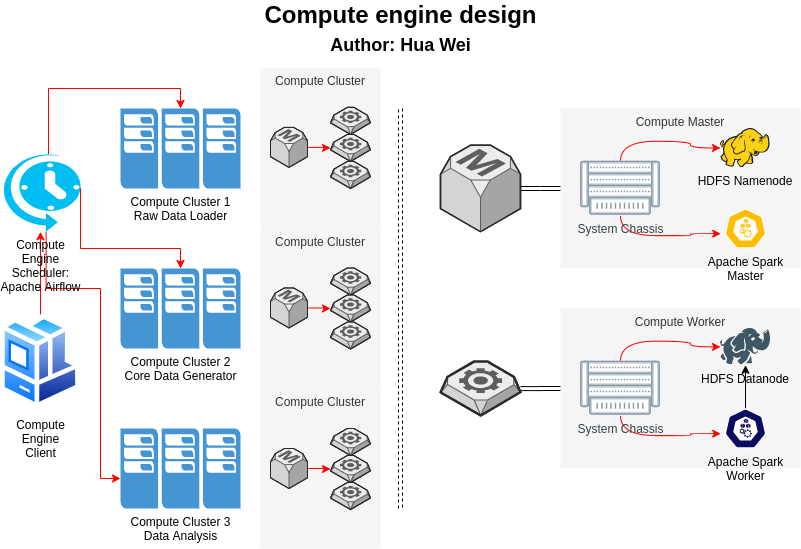

The diagram above was exported from draw.io. Its source (the exported page's mxGraphModel, read from the mxfile embedded in the PNG):
<mxGraphModel dx="1355" dy="806" grid="1" gridSize="10" guides="1" tooltips="1" connect="1" arrows="1" fold="1" page="1" pageScale="1" pageWidth="1169" pageHeight="827" math="0" shadow="0">
  <root>
    <mxCell id="0" />
    <mxCell id="1" parent="0" />
    <mxCell id="LlGZbb0HF1mH-INKBUCF-2" value="Compute Master" style="rounded=0;whiteSpace=wrap;html=1;fillColor=#f5f5f5;strokeColor=none;fontColor=#333333;verticalAlign=top;" vertex="1" parent="1">
      <mxGeometry x="600" y="120" width="240" height="160" as="geometry" />
    </mxCell>
    <mxCell id="LlGZbb0HF1mH-INKBUCF-3" value="Compute Worker" style="rounded=0;whiteSpace=wrap;html=1;fillColor=#f5f5f5;strokeColor=none;fontColor=#333333;verticalAlign=top;" vertex="1" parent="1">
      <mxGeometry x="600" y="320" width="240" height="160" as="geometry" />
    </mxCell>
    <mxCell id="LlGZbb0HF1mH-INKBUCF-6" value="" style="edgeStyle=orthogonalEdgeStyle;rounded=0;orthogonalLoop=1;jettySize=auto;html=1;shape=link;" edge="1" parent="1" source="LlGZbb0HF1mH-INKBUCF-4" target="LlGZbb0HF1mH-INKBUCF-2">
      <mxGeometry relative="1" as="geometry" />
    </mxCell>
    <mxCell id="LlGZbb0HF1mH-INKBUCF-4" value="" style="verticalLabelPosition=bottom;html=1;verticalAlign=top;strokeWidth=1;align=center;outlineConnect=0;dashed=0;outlineConnect=0;shape=mxgraph.aws3d.rdsMaster;fillColor=#ECECEC;strokeColor=#5E5E5E;aspect=fixed;" vertex="1" parent="1">
      <mxGeometry x="480" y="156.74" width="80" height="86.51" as="geometry" />
    </mxCell>
    <mxCell id="LlGZbb0HF1mH-INKBUCF-7" value="" style="edgeStyle=orthogonalEdgeStyle;rounded=0;orthogonalLoop=1;jettySize=auto;html=1;shape=link;" edge="1" parent="1" source="LlGZbb0HF1mH-INKBUCF-5" target="LlGZbb0HF1mH-INKBUCF-3">
      <mxGeometry relative="1" as="geometry" />
    </mxCell>
    <mxCell id="LlGZbb0HF1mH-INKBUCF-5" value="" style="verticalLabelPosition=bottom;html=1;verticalAlign=top;strokeWidth=1;align=center;outlineConnect=0;dashed=0;outlineConnect=0;shape=mxgraph.aws3d.worker;fillColor=#ECECEC;strokeColor=#5E5E5E;aspect=fixed;" vertex="1" parent="1">
      <mxGeometry x="480" y="372.97" width="80" height="54.05" as="geometry" />
    </mxCell>
    <mxCell id="LlGZbb0HF1mH-INKBUCF-19" style="edgeStyle=orthogonalEdgeStyle;curved=1;orthogonalLoop=1;jettySize=auto;html=1;exitX=0.5;exitY=0;exitDx=0;exitDy=0;entryX=0;entryY=0.5;entryDx=0;entryDy=0;strokeColor=#FF0000;fontColor=#000000;" edge="1" parent="1" source="LlGZbb0HF1mH-INKBUCF-8" target="LlGZbb0HF1mH-INKBUCF-10">
      <mxGeometry relative="1" as="geometry" />
    </mxCell>
    <mxCell id="LlGZbb0HF1mH-INKBUCF-20" style="edgeStyle=orthogonalEdgeStyle;curved=1;orthogonalLoop=1;jettySize=auto;html=1;exitX=0.5;exitY=1;exitDx=0;exitDy=0;entryX=0.005;entryY=0.63;entryDx=0;entryDy=0;entryPerimeter=0;strokeColor=#FF0000;fontColor=#000000;" edge="1" parent="1" source="LlGZbb0HF1mH-INKBUCF-8" target="LlGZbb0HF1mH-INKBUCF-15">
      <mxGeometry relative="1" as="geometry" />
    </mxCell>
    <mxCell id="LlGZbb0HF1mH-INKBUCF-8" value="System Chassis" style="aspect=fixed;perimeter=ellipsePerimeter;html=1;align=center;fontSize=12;verticalAlign=top;fontColor=#364149;shadow=0;dashed=0;image;image=img/lib/cumulus/chassis_bare_metal_empty.svg;labelBackgroundColor=none;" vertex="1" parent="1">
      <mxGeometry x="620" y="172.82999999999998" width="80" height="54.34" as="geometry" />
    </mxCell>
    <mxCell id="LlGZbb0HF1mH-INKBUCF-17" style="edgeStyle=orthogonalEdgeStyle;orthogonalLoop=1;jettySize=auto;html=1;exitX=0.5;exitY=0;exitDx=0;exitDy=0;fontColor=#000000;curved=1;strokeColor=#FF0000;" edge="1" parent="1" source="LlGZbb0HF1mH-INKBUCF-9" target="LlGZbb0HF1mH-INKBUCF-11">
      <mxGeometry relative="1" as="geometry" />
    </mxCell>
    <mxCell id="LlGZbb0HF1mH-INKBUCF-18" style="edgeStyle=orthogonalEdgeStyle;orthogonalLoop=1;jettySize=auto;html=1;exitX=0.5;exitY=1;exitDx=0;exitDy=0;entryX=0.005;entryY=0.63;entryDx=0;entryDy=0;entryPerimeter=0;curved=1;strokeColor=#FF0000;" edge="1" parent="1" source="LlGZbb0HF1mH-INKBUCF-9" target="LlGZbb0HF1mH-INKBUCF-14">
      <mxGeometry relative="1" as="geometry" />
    </mxCell>
    <mxCell id="LlGZbb0HF1mH-INKBUCF-9" value="System Chassis" style="aspect=fixed;perimeter=ellipsePerimeter;html=1;align=center;fontSize=12;verticalAlign=top;fontColor=#364149;shadow=0;dashed=0;image;image=img/lib/cumulus/chassis_bare_metal_empty.svg;labelBackgroundColor=none;" vertex="1" parent="1">
      <mxGeometry x="620" y="372.68" width="80" height="54.34" as="geometry" />
    </mxCell>
    <mxCell id="LlGZbb0HF1mH-INKBUCF-10" value="HDFS Namenode" style="shape=image;verticalLabelPosition=bottom;labelBackgroundColor=none;verticalAlign=top;aspect=fixed;imageAspect=0;image=data:image/svg+xml,(base64 omitted: 17224 chars);" vertex="1" parent="1">
      <mxGeometry x="760" y="140" width="50" height="38.95" as="geometry" />
    </mxCell>
    <mxCell id="LlGZbb0HF1mH-INKBUCF-11" value="HDFS Datanode" style="shape=image;verticalLabelPosition=bottom;labelBackgroundColor=none;verticalAlign=top;aspect=fixed;imageAspect=0;image=data:image/svg+xml,(base64 omitted: 6612 chars);" vertex="1" parent="1">
      <mxGeometry x="760" y="340" width="50" height="36.76" as="geometry" />
    </mxCell>
    <mxCell id="LlGZbb0HF1mH-INKBUCF-21" style="edgeStyle=orthogonalEdgeStyle;orthogonalLoop=1;jettySize=auto;html=1;exitX=0.5;exitY=0;exitDx=0;exitDy=0;exitPerimeter=0;entryX=0.5;entryY=1;entryDx=0;entryDy=0;strokeColor=#000000;fontColor=#000000;rounded=0;" edge="1" parent="1" source="LlGZbb0HF1mH-INKBUCF-14" target="LlGZbb0HF1mH-INKBUCF-11">
      <mxGeometry relative="1" as="geometry" />
    </mxCell>
    <mxCell id="LlGZbb0HF1mH-INKBUCF-14" value="Apache Spark&lt;br&gt;Worker" style="html=1;dashed=0;whitespace=wrap;fillColor=#0B0B61;strokeColor=#ffffff;points=[[0.005,0.63,0],[0.1,0.2,0],[0.9,0.2,0],[0.5,0,0],[0.995,0.63,0],[0.72,0.99,0],[0.5,1,0],[0.28,0.99,0]];shape=mxgraph.kubernetes.icon;prIcon=node;labelBackgroundColor=none;labelPosition=center;verticalLabelPosition=bottom;align=center;verticalAlign=top;" vertex="1" parent="1">
      <mxGeometry x="760" y="420" width="50" height="40" as="geometry" />
    </mxCell>
    <mxCell id="LlGZbb0HF1mH-INKBUCF-15" value="Apache Spark&lt;br&gt;Master" style="html=1;dashed=0;whitespace=wrap;fillColor=#FFBF00;strokeColor=#ffffff;points=[[0.005,0.63,0],[0.1,0.2,0],[0.9,0.2,0],[0.5,0,0],[0.995,0.63,0],[0.72,0.99,0],[0.5,1,0],[0.28,0.99,0]];shape=mxgraph.kubernetes.icon;prIcon=node;labelBackgroundColor=none;verticalAlign=top;labelPosition=center;verticalLabelPosition=bottom;align=center;" vertex="1" parent="1">
      <mxGeometry x="760" y="220" width="50" height="40" as="geometry" />
    </mxCell>
    <mxCell id="LlGZbb0HF1mH-INKBUCF-27" value="" style="edgeStyle=orthogonalEdgeStyle;rounded=0;orthogonalLoop=1;jettySize=auto;html=1;strokeColor=#FF0000;fontColor=#000000;" edge="1" parent="1" source="LlGZbb0HF1mH-INKBUCF-23" target="LlGZbb0HF1mH-INKBUCF-24">
      <mxGeometry relative="1" as="geometry">
        <mxPoint x="80" y="245.87999999999988" as="targetPoint" />
      </mxGeometry>
    </mxCell>
    <mxCell id="LlGZbb0HF1mH-INKBUCF-23" value="Compute&lt;br&gt;Engine&lt;br&gt;Client" style="aspect=fixed;perimeter=ellipsePerimeter;html=1;align=center;shadow=0;dashed=0;spacingTop=3;image;image=img/lib/active_directory/workstation_client.svg;labelBackgroundColor=none;fontColor=#000000;" vertex="1" parent="1">
      <mxGeometry x="40" y="325.88" width="80" height="94.12" as="geometry" />
    </mxCell>
    <mxCell id="LlGZbb0HF1mH-INKBUCF-36" style="edgeStyle=orthogonalEdgeStyle;rounded=0;orthogonalLoop=1;jettySize=auto;html=1;exitX=0.6;exitY=0.03;exitDx=0;exitDy=0;exitPerimeter=0;strokeColor=#FF0000;fontColor=#000000;" edge="1" parent="1" source="LlGZbb0HF1mH-INKBUCF-24" target="LlGZbb0HF1mH-INKBUCF-29">
      <mxGeometry relative="1" as="geometry">
        <Array as="points">
          <mxPoint x="88" y="100" />
          <mxPoint x="220" y="100" />
        </Array>
      </mxGeometry>
    </mxCell>
    <mxCell id="LlGZbb0HF1mH-INKBUCF-38" style="edgeStyle=orthogonalEdgeStyle;rounded=0;orthogonalLoop=1;jettySize=auto;html=1;exitX=1;exitY=0.45;exitDx=0;exitDy=0;exitPerimeter=0;strokeColor=#FF0000;fontColor=#000000;" edge="1" parent="1" source="LlGZbb0HF1mH-INKBUCF-24" target="LlGZbb0HF1mH-INKBUCF-30">
      <mxGeometry relative="1" as="geometry">
        <Array as="points">
          <mxPoint x="120" y="260" />
          <mxPoint x="220" y="260" />
        </Array>
      </mxGeometry>
    </mxCell>
    <mxCell id="LlGZbb0HF1mH-INKBUCF-39" style="edgeStyle=orthogonalEdgeStyle;rounded=0;orthogonalLoop=1;jettySize=auto;html=1;exitX=0.57;exitY=1;exitDx=0;exitDy=0;exitPerimeter=0;strokeColor=#FF0000;fontColor=#000000;" edge="1" parent="1" source="LlGZbb0HF1mH-INKBUCF-24" target="LlGZbb0HF1mH-INKBUCF-31">
      <mxGeometry relative="1" as="geometry">
        <Array as="points">
          <mxPoint x="86" y="300" />
          <mxPoint x="140" y="300" />
          <mxPoint x="140" y="490" />
        </Array>
      </mxGeometry>
    </mxCell>
    <mxCell id="LlGZbb0HF1mH-INKBUCF-24" value="Compute&lt;br&gt;Engine&lt;br&gt;Scheduler:&lt;br&gt;Apache Airflow" style="verticalLabelPosition=bottom;html=1;verticalAlign=top;align=center;strokeColor=none;fillColor=#00BEF2;shape=mxgraph.azure.scheduler;pointerEvents=1;labelBackgroundColor=none;fontColor=#000000;" vertex="1" parent="1">
      <mxGeometry x="40" y="163.25" width="80" height="80" as="geometry" />
    </mxCell>
    <mxCell id="LlGZbb0HF1mH-INKBUCF-25" value="" style="shape=link;endArrow=classic;startArrow=classic;html=1;strokeColor=#000000;fontColor=#000000;dashed=1;" edge="1" parent="1">
      <mxGeometry width="50" height="50" relative="1" as="geometry">
        <mxPoint x="440" y="520" as="sourcePoint" />
        <mxPoint x="440" y="120" as="targetPoint" />
      </mxGeometry>
    </mxCell>
    <mxCell id="LlGZbb0HF1mH-INKBUCF-29" value="Compute Cluster 1&lt;br&gt;Raw Data Loader" style="pointerEvents=1;shadow=0;dashed=0;html=1;strokeColor=none;fillColor=#4495D1;labelPosition=center;verticalLabelPosition=bottom;verticalAlign=top;align=center;outlineConnect=0;shape=mxgraph.veeam.cluster;labelBackgroundColor=none;fontColor=#000000;" vertex="1" parent="1">
      <mxGeometry x="160" y="120" width="120" height="80" as="geometry" />
    </mxCell>
    <mxCell id="LlGZbb0HF1mH-INKBUCF-30" value="Compute Cluster 2&lt;br&gt;Core Data Generator" style="pointerEvents=1;shadow=0;dashed=0;html=1;strokeColor=none;fillColor=#4495D1;labelPosition=center;verticalLabelPosition=bottom;verticalAlign=top;align=center;outlineConnect=0;shape=mxgraph.veeam.cluster;labelBackgroundColor=none;fontColor=#000000;" vertex="1" parent="1">
      <mxGeometry x="160" y="280" width="120" height="80" as="geometry" />
    </mxCell>
    <mxCell id="LlGZbb0HF1mH-INKBUCF-31" value="Compute Cluster 3&lt;br&gt;Data Analysis" style="pointerEvents=1;shadow=0;dashed=0;html=1;strokeColor=none;fillColor=#4495D1;labelPosition=center;verticalLabelPosition=bottom;verticalAlign=top;align=center;outlineConnect=0;shape=mxgraph.veeam.cluster;labelBackgroundColor=none;fontColor=#000000;" vertex="1" parent="1">
      <mxGeometry x="160" y="440" width="120" height="80" as="geometry" />
    </mxCell>
    <mxCell id="LlGZbb0HF1mH-INKBUCF-40" value="Compute Cluster" style="rounded=0;whiteSpace=wrap;html=1;fillColor=#f5f5f5;strokeColor=none;fontColor=#333333;verticalAlign=top;" vertex="1" parent="1">
      <mxGeometry x="300" y="79.48" width="120" height="160" as="geometry" />
    </mxCell>
    <mxCell id="LlGZbb0HF1mH-INKBUCF-41" value="Compute Cluster" style="rounded=0;whiteSpace=wrap;html=1;fillColor=#f5f5f5;strokeColor=none;fontColor=#333333;verticalAlign=top;" vertex="1" parent="1">
      <mxGeometry x="300" y="240" width="120" height="160" as="geometry" />
    </mxCell>
    <mxCell id="LlGZbb0HF1mH-INKBUCF-42" value="Compute Cluster" style="rounded=0;whiteSpace=wrap;html=1;fillColor=#f5f5f5;strokeColor=none;fontColor=#333333;verticalAlign=top;" vertex="1" parent="1">
      <mxGeometry x="300" y="400" width="120" height="160" as="geometry" />
    </mxCell>
    <mxCell id="LlGZbb0HF1mH-INKBUCF-50" value="" style="edgeStyle=orthogonalEdgeStyle;rounded=0;orthogonalLoop=1;jettySize=auto;html=1;strokeColor=#FF0000;fontColor=#000000;" edge="1" parent="1" source="LlGZbb0HF1mH-INKBUCF-43" target="LlGZbb0HF1mH-INKBUCF-47">
      <mxGeometry relative="1" as="geometry">
        <mxPoint x="426.99" y="480" as="targetPoint" />
      </mxGeometry>
    </mxCell>
    <mxCell id="LlGZbb0HF1mH-INKBUCF-43" value="" style="verticalLabelPosition=bottom;html=1;verticalAlign=top;strokeWidth=1;align=center;outlineConnect=0;dashed=0;outlineConnect=0;shape=mxgraph.aws3d.rdsMaster;fillColor=#ECECEC;strokeColor=#5E5E5E;aspect=fixed;" vertex="1" parent="1">
      <mxGeometry x="310" y="460" width="36.99" height="40" as="geometry" />
    </mxCell>
    <mxCell id="LlGZbb0HF1mH-INKBUCF-44" value="" style="verticalLabelPosition=bottom;html=1;verticalAlign=top;strokeWidth=1;align=center;outlineConnect=0;dashed=0;outlineConnect=0;shape=mxgraph.aws3d.worker;fillColor=#ECECEC;strokeColor=#5E5E5E;aspect=fixed;" vertex="1" parent="1">
      <mxGeometry x="370" y="440" width="40" height="27.03" as="geometry" />
    </mxCell>
    <mxCell id="LlGZbb0HF1mH-INKBUCF-47" value="" style="verticalLabelPosition=bottom;html=1;verticalAlign=top;strokeWidth=1;align=center;outlineConnect=0;dashed=0;outlineConnect=0;shape=mxgraph.aws3d.worker;fillColor=#ECECEC;strokeColor=#5E5E5E;aspect=fixed;" vertex="1" parent="1">
      <mxGeometry x="370" y="467.03" width="40" height="27.03" as="geometry" />
    </mxCell>
    <mxCell id="LlGZbb0HF1mH-INKBUCF-48" value="" style="verticalLabelPosition=bottom;html=1;verticalAlign=top;strokeWidth=1;align=center;outlineConnect=0;dashed=0;outlineConnect=0;shape=mxgraph.aws3d.worker;fillColor=#ECECEC;strokeColor=#5E5E5E;aspect=fixed;" vertex="1" parent="1">
      <mxGeometry x="370" y="494.05999999999995" width="40" height="27.03" as="geometry" />
    </mxCell>
    <mxCell id="LlGZbb0HF1mH-INKBUCF-51" value="" style="edgeStyle=orthogonalEdgeStyle;rounded=0;orthogonalLoop=1;jettySize=auto;html=1;strokeColor=#FF0000;fontColor=#000000;" edge="1" parent="1" source="LlGZbb0HF1mH-INKBUCF-52" target="LlGZbb0HF1mH-INKBUCF-54">
      <mxGeometry relative="1" as="geometry">
        <mxPoint x="426.99" y="319.45" as="targetPoint" />
      </mxGeometry>
    </mxCell>
    <mxCell id="LlGZbb0HF1mH-INKBUCF-52" value="" style="verticalLabelPosition=bottom;html=1;verticalAlign=top;strokeWidth=1;align=center;outlineConnect=0;dashed=0;outlineConnect=0;shape=mxgraph.aws3d.rdsMaster;fillColor=#ECECEC;strokeColor=#5E5E5E;aspect=fixed;" vertex="1" parent="1">
      <mxGeometry x="310" y="299.45" width="36.99" height="40" as="geometry" />
    </mxCell>
    <mxCell id="LlGZbb0HF1mH-INKBUCF-53" value="" style="verticalLabelPosition=bottom;html=1;verticalAlign=top;strokeWidth=1;align=center;outlineConnect=0;dashed=0;outlineConnect=0;shape=mxgraph.aws3d.worker;fillColor=#ECECEC;strokeColor=#5E5E5E;aspect=fixed;" vertex="1" parent="1">
      <mxGeometry x="370" y="279.45" width="40" height="27.03" as="geometry" />
    </mxCell>
    <mxCell id="LlGZbb0HF1mH-INKBUCF-54" value="" style="verticalLabelPosition=bottom;html=1;verticalAlign=top;strokeWidth=1;align=center;outlineConnect=0;dashed=0;outlineConnect=0;shape=mxgraph.aws3d.worker;fillColor=#ECECEC;strokeColor=#5E5E5E;aspect=fixed;" vertex="1" parent="1">
      <mxGeometry x="370" y="306.47999999999996" width="40" height="27.03" as="geometry" />
    </mxCell>
    <mxCell id="LlGZbb0HF1mH-INKBUCF-55" value="" style="verticalLabelPosition=bottom;html=1;verticalAlign=top;strokeWidth=1;align=center;outlineConnect=0;dashed=0;outlineConnect=0;shape=mxgraph.aws3d.worker;fillColor=#ECECEC;strokeColor=#5E5E5E;aspect=fixed;" vertex="1" parent="1">
      <mxGeometry x="370" y="333.50999999999993" width="40" height="27.03" as="geometry" />
    </mxCell>
    <mxCell id="LlGZbb0HF1mH-INKBUCF-56" value="" style="edgeStyle=orthogonalEdgeStyle;rounded=0;orthogonalLoop=1;jettySize=auto;html=1;strokeColor=#FF0000;fontColor=#000000;" edge="1" parent="1" source="LlGZbb0HF1mH-INKBUCF-57" target="LlGZbb0HF1mH-INKBUCF-59">
      <mxGeometry relative="1" as="geometry">
        <mxPoint x="426.99" y="158.91000000000003" as="targetPoint" />
      </mxGeometry>
    </mxCell>
    <mxCell id="LlGZbb0HF1mH-INKBUCF-57" value="" style="verticalLabelPosition=bottom;html=1;verticalAlign=top;strokeWidth=1;align=center;outlineConnect=0;dashed=0;outlineConnect=0;shape=mxgraph.aws3d.rdsMaster;fillColor=#ECECEC;strokeColor=#5E5E5E;aspect=fixed;" vertex="1" parent="1">
      <mxGeometry x="310" y="138.91000000000003" width="36.99" height="40" as="geometry" />
    </mxCell>
    <mxCell id="LlGZbb0HF1mH-INKBUCF-58" value="" style="verticalLabelPosition=bottom;html=1;verticalAlign=top;strokeWidth=1;align=center;outlineConnect=0;dashed=0;outlineConnect=0;shape=mxgraph.aws3d.worker;fillColor=#ECECEC;strokeColor=#5E5E5E;aspect=fixed;" vertex="1" parent="1">
      <mxGeometry x="370" y="118.91000000000003" width="40" height="27.03" as="geometry" />
    </mxCell>
    <mxCell id="LlGZbb0HF1mH-INKBUCF-59" value="" style="verticalLabelPosition=bottom;html=1;verticalAlign=top;strokeWidth=1;align=center;outlineConnect=0;dashed=0;outlineConnect=0;shape=mxgraph.aws3d.worker;fillColor=#ECECEC;strokeColor=#5E5E5E;aspect=fixed;" vertex="1" parent="1">
      <mxGeometry x="370" y="145.94" width="40" height="27.03" as="geometry" />
    </mxCell>
    <mxCell id="LlGZbb0HF1mH-INKBUCF-60" value="" style="verticalLabelPosition=bottom;html=1;verticalAlign=top;strokeWidth=1;align=center;outlineConnect=0;dashed=0;outlineConnect=0;shape=mxgraph.aws3d.worker;fillColor=#ECECEC;strokeColor=#5E5E5E;aspect=fixed;" vertex="1" parent="1">
      <mxGeometry x="370" y="172.96999999999997" width="40" height="27.03" as="geometry" />
    </mxCell>
    <mxCell id="LlGZbb0HF1mH-INKBUCF-61" value="Compute engine design&lt;br style=&quot;font-size: 18px&quot;&gt;&lt;font style=&quot;font-size: 18px&quot;&gt;Author: Hua Wei&lt;/font&gt;" style="text;strokeColor=none;fillColor=none;html=1;fontSize=24;fontStyle=1;verticalAlign=middle;align=center;labelBackgroundColor=none;" vertex="1" parent="1">
      <mxGeometry x="100" y="20" width="680" height="40" as="geometry" />
    </mxCell>
  </root>
</mxGraphModel>